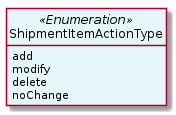

The diagram above was rendered by PlantUML. Its source (embedded in the PNG):
@startuml
hide circle
hide methods
hide stereotype
show <<Enumeration>> stereotype
skinparam class {
   BackgroundColor<<Enumeration>> #E6F5F7
   BackgroundColor<<Ref>> #FFFFE0
   BackgroundColor<<Pivot>> #FFFFFFF
   BackgroundColor<<SimpleType>> #E2F0DA
   BackgroundColor #FCF2E3
}

class ShipmentItemActionType <<Enumeration>> {
    add
    modify
    delete
    noChange
}


@enduml